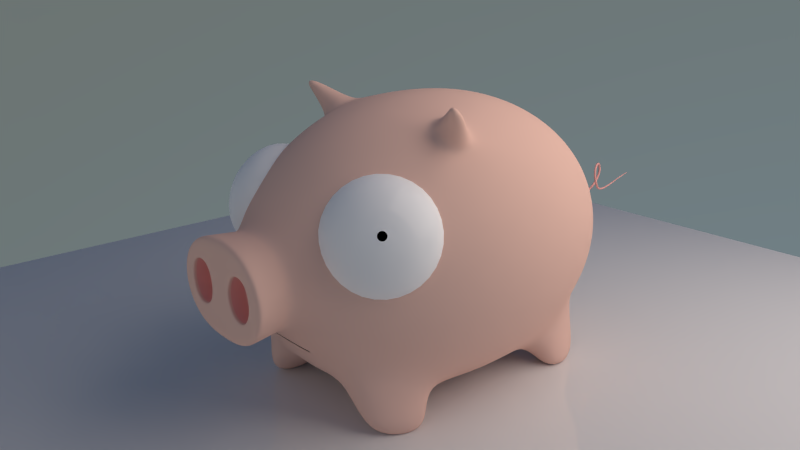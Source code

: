 # Source: PIG.blend  (saved by Blender 2.70.0; exported with 4.5.12 LTS)
import bpy
from mathutils import Matrix  # noqa: F401  (used for matrix-valued properties, if any)

bpy.ops.wm.read_factory_settings(use_empty=True)
scene = bpy.context.scene
scene.name = 'Scene'

# ---- collections
col_collection_1 = bpy.data.collections.new('Collection 1'); scene.collection.children.link(col_collection_1)
col_collection_2 = bpy.data.collections.new('Collection 2'); scene.collection.children.link(col_collection_2)

# ---- materials (node trees are filled in below, after node groups)
mat_skin = bpy.data.materials.new('skin')
mat_skin.alpha_threshold = 0.0
mat_skin.diffuse_color = (0.9047, 0.5906, 0.491, 1.0)
mat_skin.roughness = 0.5
mat_skin.line_color = (0.0, 0.0, 0.0, 1.0)
mat_black = bpy.data.materials.new('black')
mat_black.alpha_threshold = 0.0
mat_black.diffuse_color = (0.0, 0.0, 0.0, 1.0)
mat_black.roughness = 0.5
mat_black.line_color = (0.0, 0.0, 0.0, 1.0)
mat_skin_dark = bpy.data.materials.new('skin_dark')
mat_skin_dark.alpha_threshold = 0.0
mat_skin_dark.diffuse_color = (0.9047, 0.4452, 0.4072, 1.0)
mat_skin_dark.roughness = 0.5
mat_skin_dark.line_color = (0.0, 0.0, 0.0, 1.0)
mat_white = bpy.data.materials.new('white')
mat_white.alpha_threshold = 0.0
mat_white.diffuse_color = (1.0, 1.0, 1.0, 1.0)
mat_white.roughness = 0.5
mat_white.line_color = (0.0, 0.0, 0.0, 1.0)
mat_light02 = bpy.data.materials.new('light02')
mat_light02.alpha_threshold = 0.0
mat_light02.roughness = 0.5
mat_light02.line_color = (0.0, 0.0, 0.0, 1.0)
mat_light01 = bpy.data.materials.new('light01')
mat_light01.alpha_threshold = 0.0
mat_light01.roughness = 0.5
mat_light01.line_color = (0.0, 0.0, 0.0, 1.0)
mat_floor = bpy.data.materials.new('floor')
mat_floor.alpha_threshold = 0.0
mat_floor.roughness = 0.5
mat_floor.line_color = (0.0, 0.0, 0.0, 1.0)

# ---- material node trees
mat_skin.use_nodes = True; mat_skin.node_tree.nodes.clear()
_N = mat_skin.node_tree.nodes; _L = mat_skin.node_tree.links
n0 = _N.new('ShaderNodeOutputMaterial'); n0.name = 'Material Output'; n0.location = (300, 300)
n1 = _N.new('ShaderNodeBsdfDiffuse'); n1.name = 'Diffuse BSDF'; n1.location = (10, 300)
n1.inputs[0].default_value = (0.9047, 0.5906, 0.491, 1.0)
_L.new(n1.outputs[0], n0.inputs[0])
n0.is_active_output = True
mat_black.use_nodes = True; mat_black.node_tree.nodes.clear()
_N = mat_black.node_tree.nodes; _L = mat_black.node_tree.links
n0 = _N.new('ShaderNodeOutputMaterial'); n0.name = 'Material Output'; n0.location = (300, 300)
n1 = _N.new('ShaderNodeBsdfDiffuse'); n1.name = 'Diffuse BSDF'; n1.location = (10, 300)
n1.inputs[0].default_value = (0.0, 0.0, 0.0, 1.0)
_L.new(n1.outputs[0], n0.inputs[0])
n0.is_active_output = True
mat_skin_dark.use_nodes = True; mat_skin_dark.node_tree.nodes.clear()
_N = mat_skin_dark.node_tree.nodes; _L = mat_skin_dark.node_tree.links
n0 = _N.new('ShaderNodeOutputMaterial'); n0.name = 'Material Output'; n0.location = (300, 300)
n1 = _N.new('ShaderNodeBsdfDiffuse'); n1.name = 'Diffuse BSDF'; n1.location = (100, 300)
n1.inputs[0].default_value = (0.9047, 0.4452, 0.4072, 1.0)
_L.new(n1.outputs[0], n0.inputs[0])
n0.is_active_output = True
mat_white.use_nodes = True; mat_white.node_tree.nodes.clear()
_N = mat_white.node_tree.nodes; _L = mat_white.node_tree.links
n0 = _N.new('ShaderNodeOutputMaterial'); n0.name = 'Material Output'; n0.location = (300, 300)
n1 = _N.new('ShaderNodeMixShader'); n1.name = 'Mix Shader'; n1.location = (110, 300)
n1.inputs[0].default_value = 0.02
n2 = _N.new('ShaderNodeBsdfDiffuse'); n2.name = 'Diffuse BSDF'; n2.location = (-90, 300)
n2.inputs[0].default_value = (1.0, 1.0, 1.0, 1.0)
n3 = _N.new('ShaderNodeBsdfAnisotropic'); n3.name = 'Glossy BSDF'; n3.location = (-90, 300)
n3.distribution = 'BECKMANN'
n3.inputs[0].default_value = (1.0, 1.0, 1.0, 1.0)
n3.inputs[1].default_value = 0.0
_L.new(n1.outputs[0], n0.inputs[0])
_L.new(n2.outputs[0], n1.inputs[1])
_L.new(n3.outputs[0], n1.inputs[2])
n0.is_active_output = True
mat_light02.use_nodes = True; mat_light02.node_tree.nodes.clear()
_N = mat_light02.node_tree.nodes; _L = mat_light02.node_tree.links
n0 = _N.new('ShaderNodeOutputMaterial'); n0.name = 'Material Output'; n0.location = (300, 300)
n1 = _N.new('ShaderNodeEmission'); n1.name = 'Emission'; n1.location = (110, 300)
n1.inputs[0].default_value = (0.8, 0.8, 0.8, 1.0)
n1.inputs[1].default_value = 0.5
_L.new(n1.outputs[0], n0.inputs[0])
n0.is_active_output = True
mat_light01.use_nodes = True; mat_light01.node_tree.nodes.clear()
_N = mat_light01.node_tree.nodes; _L = mat_light01.node_tree.links
n0 = _N.new('ShaderNodeOutputMaterial'); n0.name = 'Material Output'; n0.location = (300, 300)
n1 = _N.new('ShaderNodeEmission'); n1.name = 'Emission'; n1.location = (110, 300)
n1.inputs[0].default_value = (0.8, 0.7167, 0.6751, 1.0)
n1.inputs[1].default_value = 2.0
_L.new(n1.outputs[0], n0.inputs[0])
n0.is_active_output = True
mat_floor.use_nodes = True; mat_floor.node_tree.nodes.clear()
_N = mat_floor.node_tree.nodes; _L = mat_floor.node_tree.links
n0 = _N.new('ShaderNodeOutputMaterial'); n0.name = 'Material Output'; n0.location = (300, 300)
n1 = _N.new('ShaderNodeMixShader'); n1.name = 'Mix Shader'; n1.location = (110, 300)
n1.inputs[0].default_value = 0.1
n2 = _N.new('ShaderNodeBsdfDiffuse'); n2.name = 'Diffuse BSDF'; n2.location = (-90, 300)
n3 = _N.new('ShaderNodeBsdfAnisotropic'); n3.name = 'Glossy BSDF'; n3.location = (-90, 300)
n3.distribution = 'BECKMANN'
n3.inputs[1].default_value = 0.0
_L.new(n1.outputs[0], n0.inputs[0])
_L.new(n2.outputs[0], n1.inputs[1])
_L.new(n3.outputs[0], n1.inputs[2])
n0.is_active_output = True

# ---- world
world_world = bpy.data.worlds.new('World'); scene.world = world_world
world_world.use_nodes = True; world_world.node_tree.nodes.clear()
_N = world_world.node_tree.nodes; _L = world_world.node_tree.links
n0 = _N.new('ShaderNodeOutputWorld'); n0.name = 'World Output'; n0.location = (300, 300)
n1 = _N.new('ShaderNodeBackground'); n1.name = 'Background'; n1.location = (10, 300)
n2 = _N.new('ShaderNodeTexSky'); n2.name = 'Sky Texture'; n2.location = (-190, 300)
n2.sky_type = 'HOSEK_WILKIE'
n2.sun_direction = (-0.02667, -0.42, 0.9071)
n2.sun_elevation = 1.571
_L.new(n1.outputs[0], n0.inputs[0])
_L.new(n2.outputs[0], n1.inputs[0])
n0.is_active_output = True
world_world.color = (0.05088, 0.05088, 0.05088)
world_world.use_sun_shadow = False
world_world.sun_shadow_jitter_overblur = 0.0
world_world.cycles.sampling_method = 'MANUAL'
world_world.cycles.sample_map_resolution = 256

# ---- cameras
cam_camera = bpy.data.cameras.new('Camera')
cam_camera.clip_end = 100.0
cam_camera.lens = 35.0
cam_camera.sensor_width = 32.0
cam_camera.sensor_height = 18.0
cam_camera.ortho_scale = 7.314
cam_camera.dof.focus_distance = 0.0

# ---- meshes
me_sphere = bpy.data.meshes.new('Sphere')
me_sphere.from_pydata([(-0.465, -5.684e-14, 1.244), (-0.7894, -5.684e-14, 1.027), (-1.006, -5.684e-14, 0.7024), (-1.082, -5.684e-14, 0.3197), (-1.006, -5.684e-14, -0.06293), (-0.7894, -5.684e-14, -0.3874), (-0.3727, -5.684e-14, -0.6041), (-0.4358, 0.1464, 1.244), (-0.7356, 0.2706, 1.027), (-0.9358, 0.3536, 0.7024), (-1.006, 0.3827, 0.3198), (-0.9358, 0.3536, -0.06293), (-0.7356, 0.2706, -0.3874), (-0.3506, 0.1627, -0.6041), (-0.3529, 0.2706, 1.244), (-0.5823, 0.5, 1.027), (-0.7356, 0.6533, 0.7024), (-0.7894, 0.7071, 0.3198), (-0.7356, 0.6533, -0.06293), (-0.5823, 0.5, -0.3874), (-0.2876, 0.2569, -0.6041), (-0.2287, 0.3536, 1.244), (-0.3529, 0.6533, 1.027), (-0.4358, 0.8536, 0.7024), (-0.465, 0.9239, 0.3198), (-0.4358, 0.8536, -0.06293), (-0.3529, 0.6533, -0.3874), (-0.1934, 0.3199, -0.6041), (-0.08228, 0.3827, 1.244), (-0.08228, 0.7071, 1.027), (-0.08228, 0.9239, 0.7024), (-0.08228, 1.0, 0.3198), (-0.08228, 0.9239, -0.06293), (-0.08228, 0.7071, -0.3874), (-0.08228, 0.342, -0.6041), (0.06417, 0.3536, 1.244), (0.1883, 0.6533, 1.027), (0.2713, 0.8536, 0.7024), (0.3004, 0.9239, 0.3198), (0.2713, 0.8536, -0.06293), (0.1883, 0.6533, -0.3874), (0.02886, 0.3199, -0.6041), (-0.08228, -5.684e-14, 1.334), (0.1883, 0.2706, 1.244), (0.4177, 0.5, 1.027), (0.571, 0.6533, 0.7024), (0.6248, 0.7071, 0.3198), (0.571, 0.6533, -0.06293), (0.4177, 0.5, -0.3874), (0.1231, 0.2569, -0.6041), (0.2713, 0.1464, 1.244), (0.571, 0.2706, 1.027), (0.7713, 0.3536, 0.7024), (0.8416, 0.3827, 0.3198), (0.7713, 0.3536, -0.06293), (0.571, 0.2706, -0.3874), (0.186, 0.1627, -0.6041), (0.3004, -5.684e-14, 1.244), (0.6248, -5.684e-14, 1.027), (0.8416, -5.684e-14, 0.7024), (0.8618, -5.684e-14, 0.3197), (0.8416, -5.684e-14, -0.06293), (0.6248, -5.684e-14, -0.3874), (0.2081, -5.684e-14, -0.6041), (-0.3938, -5.684e-14, -0.8225), (-0.3701, 0.1954, -0.8225), (-0.3026, 0.3196, -0.8225), (-0.2015, 0.4025, -0.8225), (-0.08228, 0.4316, -0.8225), (0.03696, 0.4025, -0.8225), (0.138, 0.3196, -0.8225), (0.2056, 0.1954, -0.8225), (0.2293, -5.684e-14, -0.8225), (0.8893, 0.6652, 1.027), (0.8893, 0.8184, 0.7024), (0.8893, 0.8184, -0.06293), (0.8893, 0.6652, -0.3874), (0.8893, 0.4358, 1.027), (0.8893, 0.5187, 0.7024), (0.8893, 0.5187, -0.06293), (0.8893, 0.4358, -0.3874), (-0.3904, -5.684e-14, -0.7871), (0.2024, 0.1901, -0.7871), (-0.367, 0.1901, -0.7871), (-0.3002, 0.3094, -0.7871), (-0.2002, 0.3891, -0.7871), (-0.08228, 0.4171, -0.7871), (0.03565, 0.3891, -0.7871), (0.1356, 0.3094, -0.7871), (0.2259, -5.684e-14, -0.7871), (-0.3788, -5.684e-14, -0.6667), (0.1916, 0.1721, -0.6667), (-0.3562, 0.1721, -0.6667), (-0.2919, 0.2749, -0.6667), (-0.1957, 0.3436, -0.6667), (-0.08228, 0.3677, -0.6667), (0.03118, 0.3436, -0.6667), (0.1274, 0.2749, -0.6667), (0.2142, -5.684e-14, -0.6667), (-0.2269, 0.1508, -0.8225), (-0.1522, 0.3022, -0.8225), (-0.08915, 0.3109, -0.8225), (-0.02606, 0.3022, -0.8225), (0.04752, 0.2507, -0.8225), (-0.08915, 0.08372, -0.8225), (-0.08887, -5.684e-14, -0.8225), (-0.2243, 0.2585, -0.8225), (0.04664, 0.1588, -0.8225), (-0.00696, 0.1031, -0.8225), (-0.1595, 0.1034, -0.8225), (-0.9704, 0.419, 0.1967), (-0.9181, 0.3974, 0.06007), (-0.8092, 0.6601, 0.1967), (-0.7692, 0.6201, 0.06007), (-1.084, 0.6798, 0.03316), (-1.075, 0.6762, 0.01038), (-1.057, 0.72, 0.03316), (-1.051, 0.7133, 0.01038), (0.3582, 0.2131, -0.4904), (0.3438, 0.2012, -0.501), (0.3657, 0.2019, -0.4904), (0.3469, 0.1966, -0.501), (0.3497, -5.684e-14, -0.507), (0.3294, -5.684e-14, -0.5176), (0.3582, 0.2131, -0.4622), (0.3438, 0.2012, -0.4728), (0.3657, 0.2019, -0.4622), (0.3469, 0.1966, -0.4728), (0.3497, -5.684e-14, -0.4788), (0.3294, -5.684e-14, -0.4893), (0.3657, 0.2019, -0.4878), (0.3582, 0.2131, -0.4878), (0.3497, -5.684e-14, -0.5043), (0.3294, -5.684e-14, -0.5149), (0.3469, 0.1966, -0.4983), (0.3438, 0.2012, -0.4983), (0.07855, 0.1407, 1.288), (-0.3097, -5.684e-14, 1.288), (-0.2924, 0.06687, 1.288), (-0.2431, 0.1407, 1.288), (-0.1693, 0.19, 1.288), (-0.08228, 0.2073, 1.288), (0.004764, 0.19, 1.288), (0.1279, 0.06687, 1.288), (0.1452, -5.684e-14, 1.288), (-0.2269, 0.1508, -0.7313), (-0.1522, 0.3022, -0.7313), (-0.08915, 0.3109, -0.7313), (-0.02606, 0.3022, -0.7313), (0.04752, 0.2507, -0.7313), (-0.08915, 0.08372, -0.7313), (-0.2243, 0.2585, -0.7313), (0.04664, 0.1588, -0.7313), (-0.00696, 0.1031, -0.7313), (-0.1595, 0.1034, -0.7313), (-0.088, 0.2024, -0.7313), (-0.02606, 0.3022, -0.8154), (-0.1522, 0.3022, -0.8154), (-0.2243, 0.2585, -0.8154), (0.04664, 0.1588, -0.8154), (0.04752, 0.2507, -0.8154), (-0.00696, 0.1031, -0.8154), (-0.08915, 0.08372, -0.8154), (-0.2269, 0.1508, -0.8154), (-0.1595, 0.1034, -0.8154), (-0.08915, 0.3109, -0.8154), (-0.2269, 0.1508, -0.7435), (0.04664, 0.1588, -0.7435), (-0.1522, 0.3022, -0.7435), (-0.08915, 0.3109, -0.7435), (-0.02606, 0.3022, -0.7435), (-0.2243, 0.2585, -0.7435), (0.04752, 0.2507, -0.7435), (-0.00696, 0.1031, -0.7435), (-0.08915, 0.08372, -0.7435), (-0.1595, 0.1034, -0.7435), (-1.034, 0.5867, 0.115), (-0.9705, 0.7095, 0.115), (-0.9472, 0.6861, 0.03523), (-1.004, 0.5741, 0.03523)], [], [(6, 5, 12, 13), (5, 4, 11, 12), (4, 3, 10, 11), (3, 2, 9, 10), (2, 1, 8, 9), (1, 0, 7, 8), (13, 12, 19, 20), (12, 11, 18, 19), (10, 17, 112, 110), (10, 9, 16, 17), (9, 8, 15, 16), (8, 7, 14, 15), (20, 19, 26, 27), (19, 18, 25, 26), (18, 17, 24, 25), (17, 16, 23, 24), (16, 15, 22, 23), (15, 14, 21, 22), (27, 26, 33, 34), (26, 25, 32, 33), (25, 24, 31, 32), (24, 23, 30, 31), (23, 22, 29, 30), (22, 21, 28, 29), (34, 33, 40, 41), (33, 32, 39, 40), (32, 31, 38, 39), (31, 30, 37, 38), (30, 29, 36, 37), (29, 28, 35, 36), (41, 40, 48, 49), (40, 39, 47, 48), (39, 38, 46, 47), (38, 37, 45, 46), (37, 36, 44, 45), (36, 35, 43, 44), (63, 56, 121, 123), (52, 45, 74, 78), (47, 46, 53, 54), (46, 45, 52, 53), (44, 51, 77, 73), (44, 43, 50, 51), (55, 62, 122, 120), (55, 54, 61, 62), (54, 53, 60, 61), (53, 52, 59, 60), (52, 51, 58, 59), (51, 50, 57, 58), (81, 83, 65, 64), (137, 42, 138), (83, 84, 66, 65), (138, 42, 139), (84, 85, 67, 66), (139, 42, 140), (85, 86, 68, 67), (140, 42, 141), (86, 87, 69, 68), (141, 42, 142), (87, 88, 70, 69), (142, 42, 136), (88, 82, 71, 70), (136, 42, 143), (82, 89, 72, 71), (143, 42, 144), (76, 75, 79, 80), (74, 73, 77, 78), (47, 54, 79, 75), (55, 48, 76, 80), (54, 55, 80, 79), (51, 52, 78, 77), (48, 47, 75, 76), (45, 44, 73, 74), (90, 92, 83, 81), (92, 93, 84, 83), (93, 94, 85, 84), (94, 95, 86, 85), (95, 96, 87, 86), (96, 97, 88, 87), (97, 91, 82, 88), (91, 98, 89, 82), (6, 13, 92, 90), (13, 20, 93, 92), (20, 27, 94, 93), (27, 34, 95, 94), (34, 41, 96, 95), (41, 49, 97, 96), (49, 56, 91, 97), (56, 63, 98, 91), (69, 70, 103, 102), (68, 69, 102, 101), (67, 68, 101, 100), (70, 71, 107, 103), (65, 66, 106, 99), (66, 67, 100, 106), (64, 65, 99, 109), (71, 72, 108, 107), (104, 105, 64, 109), (108, 72, 105, 104), (176, 177, 116, 114), (18, 11, 111, 113), (17, 18, 113, 112), (11, 10, 110, 111), (115, 114, 116, 117), (178, 179, 115, 117), (177, 178, 117, 116), (179, 176, 114, 115), (133, 134, 127, 129), (130, 132, 128, 126), (48, 55, 120, 118), (56, 49, 119, 121), (49, 48, 118, 119), (125, 124, 126, 127), (127, 126, 128, 129), (131, 130, 126, 124), (134, 135, 125, 127), (135, 131, 124, 125), (123, 121, 134, 133), (120, 122, 132, 130), (118, 120, 130, 131), (121, 119, 135, 134), (119, 118, 131, 135), (0, 137, 138, 7), (7, 138, 139, 14), (14, 139, 140, 21), (21, 140, 141, 28), (28, 141, 142, 35), (35, 142, 136, 43), (43, 136, 143, 50), (50, 143, 144, 57), (175, 166, 145, 154), (174, 175, 154, 150), (173, 174, 150, 153), (172, 167, 152, 149), (171, 168, 146, 151), (166, 171, 151, 145), (167, 173, 153, 152), (170, 172, 149, 148), (169, 170, 148, 147), (168, 169, 147, 146), (100, 101, 165, 157), (101, 102, 156, 165), (102, 103, 160, 156), (107, 108, 161, 159), (99, 106, 158, 163), (106, 100, 157, 158), (103, 107, 159, 160), (108, 104, 162, 161), (104, 109, 164, 162), (109, 99, 163, 164), (154, 145, 155), (150, 154, 155), (153, 150, 155), (149, 152, 155), (151, 146, 155), (145, 151, 155), (152, 153, 155), (148, 149, 155), (147, 148, 155), (146, 147, 155), (164, 163, 166, 175), (162, 164, 175, 174), (161, 162, 174, 173), (160, 159, 167, 172), (158, 157, 168, 171), (163, 158, 171, 166), (159, 161, 173, 167), (156, 160, 172, 170), (165, 156, 170, 169), (157, 165, 169, 168), (110, 112, 177, 176), (113, 111, 179, 178), (112, 113, 178, 177), (111, 110, 176, 179)])
me_sphere.polygons.foreach_set('use_smooth', [True] * 173)
me_sphere.polygons.foreach_set('material_index', [0, 0, 0, 0, 0, 0, 0, 0, 0, 0, 0, 0, 0, 0, 0, 0, 0, 0, 0, 0, 0, 0, 0, 0, 0, 0, 0, 0, 0, 0, 0, 0, 0, 0, 0, 0, 0, 0, 0, 0, 0, 0, 0, 0, 0, 0, 0, 0, 0, 0, 0, 0, 0, 0, 0, 0, 0, 0, 0, 0, 0, 0, 0, 0, 0, 0, 0, 0, 0, 0, 0, 0, 0, 0, 0, 0, 0, 0, 0, 0, 0, 0, 0, 0, 0, 0, 0, 0, 0, 0, 0, 0, 0, 0, 0, 0, 0, 0, 0, 0, 0, 0, 0, 0, 0, 0, 1, 1, 0, 0, 0, 1, 1, 1, 1, 1, 0, 0, 0, 0, 0, 0, 0, 0, 0, 0, 0, 0, 0, 2, 2, 2, 2, 2, 2, 2, 2, 2, 2, 0, 0, 0, 0, 0, 0, 0, 0, 0, 0, 2, 2, 2, 2, 2, 2, 2, 2, 2, 2, 2, 2, 2, 2, 2, 2, 2, 2, 2, 2, 0, 0, 0, 0])
me_sphere.materials.append(mat_skin)
me_sphere.materials.append(mat_black)
me_sphere.materials.append(mat_skin_dark)
me_sphere.use_remesh_preserve_volume = False
me_sphere.use_remesh_preserve_attributes = False
me_sphere.use_mirror_vertex_groups = False
me_sphere.update()
me_sphere_001 = bpy.data.meshes.new('Sphere.001')
me_sphere_001.from_pydata([(-0.1951, -2.384e-07, 0.3609), (-0.3827, -2.384e-07, 0.304), (-0.5556, -2.384e-07, 0.2116), (-0.7071, -2.384e-07, 0.08723), (-0.8315, -2.384e-07, -0.0643), (-0.9239, -2.384e-07, -0.2372), (-0.9808, -2.384e-07, -0.4248), (-1.0, -2.384e-07, -0.6199), (-0.1913, 0.03806, 0.3609), (-0.3753, 0.07466, 0.304), (-0.5449, 0.1084, 0.2116), (-0.6935, 0.1379, 0.08723), (-0.8155, 0.1622, -0.0643), (-0.9061, 0.1802, -0.2372), (-0.9619, 0.1913, -0.4248), (-0.9808, 0.1951, -0.6199), (-0.1802, 0.07466, 0.3609), (-0.3536, 0.1464, 0.304), (-0.5133, 0.2126, 0.2116), (-0.6533, 0.2706, 0.08723), (-0.7682, 0.3182, -0.0643), (-0.8536, 0.3536, -0.2372), (-0.9061, 0.3753, -0.4248), (-0.9239, 0.3827, -0.6199), (-0.1622, 0.1084, 0.3609), (-0.3182, 0.2126, 0.304), (-0.4619, 0.3087, 0.2116), (-0.5879, 0.3928, 0.08723), (-0.6913, 0.4619, -0.0643), (-0.7682, 0.5133, -0.2372), (-0.8155, 0.5449, -0.4248), (-0.8315, 0.5556, -0.6199), (-0.1379, 0.1379, 0.3609), (-0.2706, 0.2706, 0.304), (-0.3928, 0.3928, 0.2116), (-0.5, 0.5, 0.08723), (-0.5879, 0.5879, -0.0643), (-0.6533, 0.6533, -0.2372), (-0.6935, 0.6935, -0.4248), (-0.7071, 0.7071, -0.6199), (-0.1084, 0.1622, 0.3609), (-0.2126, 0.3182, 0.304), (-0.3087, 0.4619, 0.2116), (-0.3928, 0.5879, 0.08723), (-0.4619, 0.6913, -0.0643), (-0.5133, 0.7682, -0.2372), (-0.5449, 0.8155, -0.4248), (-0.5556, 0.8315, -0.6199), (-0.07466, 0.1802, 0.3609), (-0.1464, 0.3536, 0.304), (-0.2126, 0.5133, 0.2116), (-0.2706, 0.6533, 0.08723), (-0.3182, 0.7682, -0.0643), (-0.3536, 0.8536, -0.2372), (-0.3753, 0.9061, -0.4248), (-0.3827, 0.9239, -0.6199), (-0.03806, 0.1913, 0.3609), (-0.07466, 0.3753, 0.304), (-0.1084, 0.5449, 0.2116), (-0.1379, 0.6935, 0.08723), (-0.1622, 0.8155, -0.0643), (-0.1802, 0.9061, -0.2372), (-0.1913, 0.9619, -0.4248), (-0.1951, 0.9808, -0.6199), (7.332e-08, 0.1951, 0.3609), (6.587e-08, 0.3827, 0.304), (5.842e-08, 0.5556, 0.2116), (6.587e-08, 0.7071, 0.08723), (8.077e-08, 0.8315, -0.0643), (2.116e-08, 0.9239, -0.2372), (1.404e-07, 0.9808, -0.4248), (1.255e-07, 1.0, -0.6199), (0.03806, 0.1913, 0.3609), (0.07466, 0.3753, 0.304), (0.1084, 0.5449, 0.2116), (0.1379, 0.6935, 0.08723), (0.1622, 0.8155, -0.0643), (0.1802, 0.9061, -0.2372), (0.1913, 0.9619, -0.4248), (0.1951, 0.9808, -0.6199), (0.07466, 0.1802, 0.3609), (0.1464, 0.3536, 0.304), (0.2126, 0.5133, 0.2116), (0.2706, 0.6533, 0.08723), (0.3182, 0.7682, -0.0643), (0.3536, 0.8536, -0.2372), (0.3753, 0.9061, -0.4248), (0.3827, 0.9239, -0.6199), (0.1084, 0.1622, 0.3609), (0.2126, 0.3182, 0.304), (0.3087, 0.4619, 0.2116), (0.3928, 0.5879, 0.08723), (0.4619, 0.6913, -0.0643), (0.5133, 0.7682, -0.2372), (0.5449, 0.8155, -0.4248), (0.5556, 0.8315, -0.6199), (0.1379, 0.1379, 0.3609), (0.2706, 0.2706, 0.304), (0.3928, 0.3928, 0.2116), (0.5, 0.5, 0.08723), (0.5879, 0.5879, -0.0643), (0.6533, 0.6533, -0.2372), (0.6935, 0.6935, -0.4248), (0.7071, 0.7071, -0.6199), (0.1622, 0.1084, 0.3609), (0.3182, 0.2126, 0.304), (0.4619, 0.3087, 0.2116), (0.5879, 0.3928, 0.08723), (0.6913, 0.4619, -0.0643), (0.7682, 0.5133, -0.2372), (0.8155, 0.5449, -0.4248), (0.8315, 0.5556, -0.6199), (0.1802, 0.07466, 0.3609), (0.3536, 0.1464, 0.304), (0.5133, 0.2126, 0.2116), (0.6533, 0.2706, 0.08723), (0.7682, 0.3182, -0.0643), (0.8536, 0.3536, -0.2372), (0.9061, 0.3753, -0.4248), (0.9239, 0.3827, -0.6199), (0.1913, 0.03806, 0.3609), (0.3753, 0.07466, 0.304), (0.5449, 0.1084, 0.2116), (0.6935, 0.1379, 0.08723), (0.8155, 0.1622, -0.0643), (0.9061, 0.1802, -0.2372), (0.9619, 0.1913, -0.4248), (0.9808, 0.1951, -0.6199), (0.1951, -2.456e-07, 0.3609), (0.3827, -1.972e-07, 0.304), (0.5556, -2.121e-07, 0.2116), (0.7071, -2.643e-07, 0.08723), (0.8315, -3.239e-07, -0.0643), (0.9239, -1.749e-07, -0.2372), (0.9808, -3.239e-07, -0.4248), (1.0, -3.388e-07, -0.6199), (0.1913, -0.03806, 0.3609), (0.3753, -0.07466, 0.304), (0.5449, -0.1084, 0.2116), (0.6935, -0.1379, 0.08723), (0.8155, -0.1622, -0.0643), (0.9061, -0.1802, -0.2372), (0.9619, -0.1913, -0.4248), (0.9808, -0.1951, -0.6199), (0.1802, -0.07466, 0.3609), (0.3536, -0.1464, 0.304), (0.5133, -0.2126, 0.2116), (0.6533, -0.2706, 0.08723), (0.7682, -0.3182, -0.0643), (0.8536, -0.3536, -0.2372), (0.9061, -0.3753, -0.4248), (0.9239, -0.3827, -0.6199), (0.1622, -0.1084, 0.3609), (0.3182, -0.2126, 0.304), (0.4619, -0.3087, 0.2116), (0.5879, -0.3928, 0.08723), (0.6913, -0.4619, -0.0643), (0.7682, -0.5133, -0.2372), (0.8155, -0.5449, -0.4248), (0.8315, -0.5556, -0.6199), (0.1379, -0.138, 0.3609), (0.2706, -0.2706, 0.304), (0.3928, -0.3928, 0.2116), (0.5, -0.5, 0.08723), (0.5879, -0.5879, -0.0643), (0.6533, -0.6533, -0.2372), (0.6935, -0.6935, -0.4248), (0.7071, -0.7071, -0.6199), (0.1084, -0.1622, 0.3609), (0.2126, -0.3182, 0.304), (0.3087, -0.4619, 0.2116), (0.3928, -0.5879, 0.08723), (0.4619, -0.6913, -0.0643), (0.5133, -0.7682, -0.2372), (0.5449, -0.8155, -0.4248), (0.5556, -0.8315, -0.6199), (0.07466, -0.1802, 0.3609), (0.1464, -0.3536, 0.304), (0.2126, -0.5133, 0.2116), (0.2706, -0.6533, 0.08723), (0.3182, -0.7682, -0.0643), (0.3536, -0.8536, -0.2372), (0.3753, -0.9061, -0.4248), (0.3827, -0.9239, -0.6199), (0.03806, -0.1913, 0.3609), (0.07466, -0.3753, 0.304), (0.1084, -0.5449, 0.2116), (0.1379, -0.6935, 0.08723), (0.1622, -0.8155, -0.0643), (0.1802, -0.9061, -0.2372), (0.1913, -0.9619, -0.4248), (0.1951, -0.9808, -0.6199), (5.842e-08, -0.1951, 0.3609), (2.861e-08, -0.3827, 0.304), (2.861e-08, -0.5556, 0.2116), (-6.824e-08, -0.7071, 0.08723), (-1.129e-07, -0.8315, -0.0643), (6.587e-08, -0.9239, -0.2372), (-1.577e-07, -0.9808, -0.4248), (-1.129e-07, -1.0, -0.6199), (-0.03806, -0.1913, 0.3609), (-0.07466, -0.3753, 0.304), (-0.1084, -0.5449, 0.2116), (-0.1379, -0.6935, 0.08723), (-0.1622, -0.8155, -0.0643), (-0.1802, -0.9061, -0.2372), (-0.1913, -0.9619, -0.4248), (-0.1951, -0.9808, -0.6199), (-0.07466, -0.1802, 0.3609), (-0.1464, -0.3536, 0.304), (-0.2126, -0.5133, 0.2116), (-0.2706, -0.6533, 0.08723), (-0.3182, -0.7682, -0.0643), (-0.3536, -0.8536, -0.2372), (-0.3753, -0.9061, -0.4248), (-0.3827, -0.9239, -0.6199), (-0.1084, -0.1622, 0.3609), (-0.2126, -0.3182, 0.304), (-0.3087, -0.4619, 0.2116), (-0.3928, -0.5879, 0.08723), (-0.4619, -0.6913, -0.0643), (-0.5133, -0.7682, -0.2372), (-0.5449, -0.8155, -0.4248), (-0.5556, -0.8315, -0.6199), (-0.1379, -0.138, 0.3609), (-0.2706, -0.2706, 0.304), (-0.3928, -0.3928, 0.2116), (-0.5, -0.5, 0.08723), (-0.5879, -0.5879, -0.0643), (-0.6533, -0.6533, -0.2372), (-0.6935, -0.6935, -0.4248), (-0.7071, -0.7071, -0.6199), (-0.1622, -0.1084, 0.3609), (-0.3182, -0.2126, 0.304), (-0.4619, -0.3087, 0.2116), (-0.5879, -0.3928, 0.08723), (-0.6913, -0.4619, -0.0643), (-0.7682, -0.5133, -0.2372), (-0.8155, -0.5449, -0.4248), (-0.8315, -0.5556, -0.6199), (-3.77e-07, -4.516e-07, 0.3904), (-0.1802, -0.07466, 0.3609), (-0.3536, -0.1464, 0.304), (-0.5133, -0.2126, 0.2116), (-0.6533, -0.2706, 0.08723), (-0.7682, -0.3182, -0.0643), (-0.8536, -0.3536, -0.2372), (-0.9061, -0.3753, -0.4248), (-0.9239, -0.3827, -0.6199), (-0.1913, -0.03806, 0.3609), (-0.3753, -0.07466, 0.304), (-0.5449, -0.1084, 0.2116), (-0.6935, -0.1379, 0.08723), (-0.8155, -0.1622, -0.0643), (-0.9061, -0.1802, -0.2372), (-0.9619, -0.1913, -0.4248), (-0.9808, -0.1951, -0.6199), (-0.07181, -0.02975, 0.3702), (-0.07773, -2.963e-07, 0.3702), (-0.07624, 0.01516, 0.3702), (-0.07181, 0.02975, 0.3702), (-0.06463, 0.04318, 0.3702), (-0.05496, 0.05496, 0.3702), (-0.04319, 0.06463, 0.3702), (-0.02975, 0.07181, 0.3702), (-0.01516, 0.07624, 0.3702), (-7.611e-08, 0.07773, 0.3702), (0.01516, 0.07624, 0.3702), (0.02975, 0.07181, 0.3702), (0.04319, 0.06463, 0.3702), (0.05496, 0.05496, 0.3702), (0.06463, 0.04318, 0.3702), (0.07181, 0.02975, 0.3702), (0.07624, 0.01516, 0.3702), (0.07773, -2.939e-07, 0.3702), (0.07624, -0.01516, 0.3702), (0.07181, -0.02975, 0.3702), (0.06463, -0.04319, 0.3702), (0.05496, -0.05496, 0.3702), (0.04318, -0.06463, 0.3702), (0.02975, -0.07181, 0.3702), (0.01516, -0.07624, 0.3702), (-7.984e-08, -0.07773, 0.3702), (-0.01516, -0.07624, 0.3702), (-0.02975, -0.07181, 0.3702), (-0.04319, -0.06463, 0.3702), (-0.05496, -0.05496, 0.3702), (-0.06463, -0.04319, 0.3702), (-0.07624, -0.01516, 0.3702)], [], [(6, 5, 13, 14), (4, 3, 11, 12), (2, 1, 9, 10), (7, 6, 14, 15), (5, 4, 12, 13), (3, 2, 10, 11), (1, 0, 8, 9), (11, 10, 18, 19), (9, 8, 16, 17), (14, 13, 21, 22), (12, 11, 19, 20), (10, 9, 17, 18), (15, 14, 22, 23), (13, 12, 20, 21), (19, 18, 26, 27), (17, 16, 24, 25), (22, 21, 29, 30), (20, 19, 27, 28), (18, 17, 25, 26), (23, 22, 30, 31), (21, 20, 28, 29), (27, 26, 34, 35), (25, 24, 32, 33), (30, 29, 37, 38), (28, 27, 35, 36), (26, 25, 33, 34), (31, 30, 38, 39), (29, 28, 36, 37), (35, 34, 42, 43), (33, 32, 40, 41), (38, 37, 45, 46), (36, 35, 43, 44), (34, 33, 41, 42), (39, 38, 46, 47), (37, 36, 44, 45), (43, 42, 50, 51), (41, 40, 48, 49), (46, 45, 53, 54), (44, 43, 51, 52), (42, 41, 49, 50), (47, 46, 54, 55), (45, 44, 52, 53), (51, 50, 58, 59), (49, 48, 56, 57), (54, 53, 61, 62), (52, 51, 59, 60), (50, 49, 57, 58), (55, 54, 62, 63), (53, 52, 60, 61), (59, 58, 66, 67), (57, 56, 64, 65), (62, 61, 69, 70), (60, 59, 67, 68), (58, 57, 65, 66), (63, 62, 70, 71), (61, 60, 68, 69), (67, 66, 74, 75), (65, 64, 72, 73), (70, 69, 77, 78), (68, 67, 75, 76), (66, 65, 73, 74), (71, 70, 78, 79), (69, 68, 76, 77), (75, 74, 82, 83), (73, 72, 80, 81), (78, 77, 85, 86), (76, 75, 83, 84), (74, 73, 81, 82), (79, 78, 86, 87), (77, 76, 84, 85), (83, 82, 90, 91), (81, 80, 88, 89), (86, 85, 93, 94), (84, 83, 91, 92), (82, 81, 89, 90), (87, 86, 94, 95), (85, 84, 92, 93), (91, 90, 98, 99), (89, 88, 96, 97), (94, 93, 101, 102), (92, 91, 99, 100), (90, 89, 97, 98), (95, 94, 102, 103), (93, 92, 100, 101), (99, 98, 106, 107), (97, 96, 104, 105), (102, 101, 109, 110), (100, 99, 107, 108), (98, 97, 105, 106), (103, 102, 110, 111), (101, 100, 108, 109), (107, 106, 114, 115), (105, 104, 112, 113), (110, 109, 117, 118), (108, 107, 115, 116), (106, 105, 113, 114), (111, 110, 118, 119), (109, 108, 116, 117), (115, 114, 122, 123), (113, 112, 120, 121), (118, 117, 125, 126), (116, 115, 123, 124), (114, 113, 121, 122), (119, 118, 126, 127), (117, 116, 124, 125), (123, 122, 130, 131), (121, 120, 128, 129), (126, 125, 133, 134), (124, 123, 131, 132), (122, 121, 129, 130), (127, 126, 134, 135), (125, 124, 132, 133), (131, 130, 138, 139), (129, 128, 136, 137), (134, 133, 141, 142), (132, 131, 139, 140), (130, 129, 137, 138), (135, 134, 142, 143), (133, 132, 140, 141), (139, 138, 146, 147), (137, 136, 144, 145), (142, 141, 149, 150), (140, 139, 147, 148), (138, 137, 145, 146), (143, 142, 150, 151), (141, 140, 148, 149), (147, 146, 154, 155), (145, 144, 152, 153), (150, 149, 157, 158), (148, 147, 155, 156), (146, 145, 153, 154), (151, 150, 158, 159), (149, 148, 156, 157), (155, 154, 162, 163), (153, 152, 160, 161), (158, 157, 165, 166), (156, 155, 163, 164), (154, 153, 161, 162), (159, 158, 166, 167), (157, 156, 164, 165), (163, 162, 170, 171), (161, 160, 168, 169), (166, 165, 173, 174), (164, 163, 171, 172), (162, 161, 169, 170), (167, 166, 174, 175), (165, 164, 172, 173), (171, 170, 178, 179), (169, 168, 176, 177), (174, 173, 181, 182), (172, 171, 179, 180), (170, 169, 177, 178), (175, 174, 182, 183), (173, 172, 180, 181), (179, 178, 186, 187), (177, 176, 184, 185), (182, 181, 189, 190), (180, 179, 187, 188), (178, 177, 185, 186), (183, 182, 190, 191), (181, 180, 188, 189), (187, 186, 194, 195), (185, 184, 192, 193), (190, 189, 197, 198), (188, 187, 195, 196), (186, 185, 193, 194), (191, 190, 198, 199), (189, 188, 196, 197), (195, 194, 202, 203), (193, 192, 200, 201), (198, 197, 205, 206), (196, 195, 203, 204), (194, 193, 201, 202), (199, 198, 206, 207), (197, 196, 204, 205), (203, 202, 210, 211), (201, 200, 208, 209), (206, 205, 213, 214), (204, 203, 211, 212), (202, 201, 209, 210), (207, 206, 214, 215), (205, 204, 212, 213), (211, 210, 218, 219), (209, 208, 216, 217), (214, 213, 221, 222), (212, 211, 219, 220), (210, 209, 217, 218), (215, 214, 222, 223), (213, 212, 220, 221), (219, 218, 226, 227), (217, 216, 224, 225), (222, 221, 229, 230), (220, 219, 227, 228), (218, 217, 225, 226), (223, 222, 230, 231), (221, 220, 228, 229), (227, 226, 234, 235), (225, 224, 232, 233), (230, 229, 237, 238), (228, 227, 235, 236), (226, 225, 233, 234), (231, 230, 238, 239), (229, 228, 236, 237), (235, 234, 243, 244), (233, 232, 241, 242), (238, 237, 246, 247), (236, 235, 244, 245), (234, 233, 242, 243), (239, 238, 247, 248), (237, 236, 245, 246), (244, 243, 251, 252), (242, 241, 249, 250), (247, 246, 254, 255), (245, 244, 252, 253), (243, 242, 250, 251), (248, 247, 255, 256), (246, 245, 253, 254), (258, 240, 259), (259, 240, 260), (260, 240, 261), (261, 240, 262), (262, 240, 263), (263, 240, 264), (264, 240, 265), (265, 240, 266), (266, 240, 267), (267, 240, 268), (268, 240, 269), (269, 240, 270), (270, 240, 271), (271, 240, 272), (272, 240, 273), (273, 240, 274), (274, 240, 275), (275, 240, 276), (276, 240, 277), (277, 240, 278), (278, 240, 279), (279, 240, 280), (280, 240, 281), (281, 240, 282), (282, 240, 283), (283, 240, 284), (284, 240, 285), (285, 240, 286), (286, 240, 287), (287, 240, 257), (257, 240, 288), (252, 251, 2, 3), (250, 249, 0, 1), (255, 254, 5, 6), (253, 252, 3, 4), (251, 250, 1, 2), (288, 240, 258), (256, 255, 6, 7), (254, 253, 4, 5), (0, 258, 259, 8), (8, 259, 260, 16), (16, 260, 261, 24), (24, 261, 262, 32), (32, 262, 263, 40), (40, 263, 264, 48), (48, 264, 265, 56), (56, 265, 266, 64), (64, 266, 267, 72), (72, 267, 268, 80), (80, 268, 269, 88), (88, 269, 270, 96), (96, 270, 271, 104), (104, 271, 272, 112), (112, 272, 273, 120), (120, 273, 274, 128), (128, 274, 275, 136), (136, 275, 276, 144), (144, 276, 277, 152), (152, 277, 278, 160), (160, 278, 279, 168), (168, 279, 280, 176), (176, 280, 281, 184), (184, 281, 282, 192), (192, 282, 283, 200), (200, 283, 284, 208), (208, 284, 285, 216), (216, 285, 286, 224), (224, 286, 287, 232), (232, 287, 257, 241), (241, 257, 288, 249), (249, 288, 258, 0)])
me_sphere_001.polygons.foreach_set('use_smooth', [True] * 288)
me_sphere_001.polygons.foreach_set('material_index', [0, 0, 0, 0, 0, 0, 0, 0, 0, 0, 0, 0, 0, 0, 0, 0, 0, 0, 0, 0, 0, 0, 0, 0, 0, 0, 0, 0, 0, 0, 0, 0, 0, 0, 0, 0, 0, 0, 0, 0, 0, 0, 0, 0, 0, 0, 0, 0, 0, 0, 0, 0, 0, 0, 0, 0, 0, 0, 0, 0, 0, 0, 0, 0, 0, 0, 0, 0, 0, 0, 0, 0, 0, 0, 0, 0, 0, 0, 0, 0, 0, 0, 0, 0, 0, 0, 0, 0, 0, 0, 0, 0, 0, 0, 0, 0, 0, 0, 0, 0, 0, 0, 0, 0, 0, 0, 0, 0, 0, 0, 0, 0, 0, 0, 0, 0, 0, 0, 0, 0, 0, 0, 0, 0, 0, 0, 0, 0, 0, 0, 0, 0, 0, 0, 0, 0, 0, 0, 0, 0, 0, 0, 0, 0, 0, 0, 0, 0, 0, 0, 0, 0, 0, 0, 0, 0, 0, 0, 0, 0, 0, 0, 0, 0, 0, 0, 0, 0, 0, 0, 0, 0, 0, 0, 0, 0, 0, 0, 0, 0, 0, 0, 0, 0, 0, 0, 0, 0, 0, 0, 0, 0, 0, 0, 0, 0, 0, 0, 0, 0, 0, 0, 0, 0, 0, 0, 0, 0, 0, 0, 0, 0, 0, 0, 0, 0, 0, 1, 1, 1, 1, 1, 1, 1, 1, 1, 1, 1, 1, 1, 1, 1, 1, 1, 1, 1, 1, 1, 1, 1, 1, 1, 1, 1, 1, 1, 1, 1, 0, 0, 0, 0, 0, 1, 0, 0, 0, 0, 0, 0, 0, 0, 0, 0, 0, 0, 0, 0, 0, 0, 0, 0, 0, 0, 0, 0, 0, 0, 0, 0, 0, 0, 0, 0, 0, 0, 0, 0])
me_sphere_001.materials.append(mat_white)
me_sphere_001.materials.append(mat_black)
me_sphere_001.use_remesh_preserve_volume = False
me_sphere_001.use_remesh_preserve_attributes = False
me_sphere_001.use_mirror_vertex_groups = False
me_sphere_001.update()
me_plane_002 = bpy.data.meshes.new('Plane.002')
me_plane_002.from_pydata([(-1.0, -1.0, 0.0), (1.0, -1.0, 0.0), (-1.0, 1.0, 0.0), (1.0, 1.0, 0.0)], [], [(0, 1, 3, 2)])
me_plane_002.materials.append(mat_light02)
me_plane_002.use_remesh_preserve_volume = False
me_plane_002.use_remesh_preserve_attributes = False
me_plane_002.use_mirror_vertex_groups = False
me_plane_002.update()
me_plane_001 = bpy.data.meshes.new('Plane.001')
me_plane_001.from_pydata([(-1.0, -1.0, 0.0), (1.0, -1.0, 0.0), (-1.0, 1.0, 0.0), (1.0, 1.0, 0.0)], [], [(0, 1, 3, 2)])
me_plane_001.materials.append(mat_light01)
me_plane_001.use_remesh_preserve_volume = False
me_plane_001.use_remesh_preserve_attributes = False
me_plane_001.use_mirror_vertex_groups = False
me_plane_001.update()
me_plane = bpy.data.meshes.new('Plane')
me_plane.from_pydata([(-1.0, -1.0, 0.0), (1.0, -1.0, 0.0), (-1.0, 1.0, 0.0), (1.0, 1.0, 0.0)], [], [(0, 1, 3, 2)])
me_plane.materials.append(mat_floor)
me_plane.use_remesh_preserve_volume = False
me_plane.use_remesh_preserve_attributes = False
me_plane.use_mirror_vertex_groups = False
me_plane.update()

# ---- curves / text
cu_beziercurve_002 = bpy.data.curves.new('BezierCurve.002', 'CURVE')
cu_beziercurve_002.dimensions = '3D'
_sp = cu_beziercurve_002.splines.new('BEZIER'); _sp.bezier_points.add(5)
_sp.bezier_points.foreach_set('co', [2.568, -2.348, 9.415e-08, 3.706, -2.506, -0.4469, 3.084, -2.195, 0.3009, 5.151, -2.649, -0.2141, 4.378, -2.985, 0.2138, 6.269, -3.539, 1.011e-07])
_sp.bezier_points.foreach_set('handle_left', [1.933, -2.132, 1.139e-07, 3.319, -3.086, -0.4469, 3.21, -1.523, 0.3009, 5.266, -3.339, -0.2141, 4.278, -2.306, 0.2138, 5.496, -3.424, 9.778e-08])
_sp.bezier_points.foreach_set('handle_right', [3.01, -2.499, 8.04e-08, 4.261, -1.674, -0.4469, 2.9, -3.178, 0.3009, 5.119, -2.459, -0.2141, 4.438, -3.391, 0.2138, 6.674, -3.6, 1.028e-07])
for _p, _l, _r in zip(_sp.bezier_points, ['ALIGNED', 'ALIGNED', 'ALIGNED', 'ALIGNED', 'ALIGNED', 'ALIGNED'], ['ALIGNED', 'ALIGNED', 'ALIGNED', 'ALIGNED', 'ALIGNED', 'ALIGNED']): _p.handle_left_type = _l; _p.handle_right_type = _r
_sp.bezier_points.foreach_set('radius', [1.0, 1.0, 1.0, 1.0, 1.0, 0.292])
_sp.order_u = 0
_sp.order_v = 0
cu_beziercurve_002.materials.append(mat_skin_dark)
cu_beziercurve_002.use_path = True
cu_beziercurve_002.use_path_clamp = True
cu_beziercurve_002.bevel_resolution = 8
cu_beziercurve_002.bevel_depth = 0.038
cu_beziercurve_002.fill_mode = 'FULL'

# ---- objects
ob_pig = bpy.data.objects.new('pig', me_sphere)
ob_eyes = bpy.data.objects.new('eyes', me_sphere_001)
ob_plane = bpy.data.objects.new('Plane', me_plane_002)
ob_light = bpy.data.objects.new('light', me_plane_001)
ob_floor = bpy.data.objects.new('floor', me_plane)
ob_tail = bpy.data.objects.new('tail', cu_beziercurve_002)
ob_camera = bpy.data.objects.new('Camera', cam_camera)

# ---- transforms, parenting, visibility, modifiers, constraints
ob_pig.location = (4.503e-07, -0.4275, 0.8677)
ob_pig.rotation_euler = (-1.571, 1.571, 0.0)
ob_pig.scale = (1.0, 1.0, 1.337)
ob_pig.lineart.crease_threshold = 0.0
_m = ob_pig.modifiers.new('Mirror', 'MIRROR')
_m.use_axis = (False, True, False)
_m.use_clip = True
_m = ob_pig.modifiers.new('Subsurf', 'SUBSURF')
_m.uv_smooth = 'PRESERVE_CORNERS'
_m.render_levels = 3
_m.show_only_control_edges = False
ob_eyes.parent = ob_pig
ob_eyes.matrix_parent_inverse = Matrix(((9.1e-07, 0.0, -1.0, 0.8677), (-1.0, -8.782e-07, -9.1e-07, 8.644e-07), (-6.569e-07, 0.748, -5.978e-13, 0.3198), (0.0, 0.0, 0.0, 1.0)))
ob_eyes.location = (-0.6697, -0.8925, 1.301)
ob_eyes.rotation_euler = (1.214, 0.2389, -1.006)
ob_eyes.scale = (0.3547, 0.3547, 0.2829)
ob_eyes.lineart.crease_threshold = 0.0
_m = ob_eyes.modifiers.new('Mirror', 'MIRROR')
_m.use_axis = (False, True, False)
_m.mirror_object = ob_pig
ob_plane.location = (0.02304, -5.211, 0.95)
ob_plane.rotation_euler = (1.571, 0.0, 0.0)
ob_plane.scale = (3.129, 3.129, 3.129)
ob_plane.lineart.crease_threshold = 0.0
ob_light.location = (2.664, 2.08, 3.385)
ob_light.rotation_euler = (0.0, 0.6707, 0.6954)
ob_light.scale = (2.706, 2.706, 2.706)
ob_light.lineart.crease_threshold = 0.0
ob_floor.location = (0.0, 0.0, 0.01712)
ob_floor.scale = (3.928, 3.928, 3.928)
ob_floor.lineart.crease_threshold = 0.0
ob_tail.parent = ob_pig
ob_tail.matrix_parent_inverse = Matrix(((9.1e-07, 0.0, -1.0, 0.8677), (-1.0, -8.782e-07, -9.1e-07, 8.644e-07), (-6.569e-07, 0.748, -5.978e-13, 0.3198), (0.0, 0.0, 0.0, 1.0)))
ob_tail.location = (-1.191e-06, 0.6042, 1.276)
ob_tail.rotation_euler = (1.571, -0.3309, 1.571)
ob_tail.scale = (0.227, 0.227, 0.227)
ob_tail.lineart.crease_threshold = 0.0
ob_camera.location = (4.133, -3.65, 2.806)
ob_camera.rotation_euler = (1.256, 0.01144, 0.8725)
ob_camera.lock_rotations_4d = False
ob_camera.empty_display_type = 'ARROWS'
ob_camera.color = (0.0, 0.0, 0.0, 0.0)
ob_camera.display_type = 'WIRE'
ob_camera.lineart.crease_threshold = 0.0

# ---- collection membership
col_collection_1.objects.link(ob_pig)
col_collection_1.objects.link(ob_eyes)
col_collection_2.objects.link(ob_plane)
col_collection_2.objects.link(ob_light)
col_collection_2.objects.link(ob_floor)
col_collection_2.objects.link(ob_tail)
col_collection_2.objects.link(ob_camera)

# ---- scene / render settings (as saved in the file)
scene.camera = ob_camera
scene.frame_start = 1; scene.frame_end = 250; scene.frame_set(1)
scene.render.engine = 'CYCLES'
scene.render.fps = 25
scene.render.dither_intensity = 0.0
scene.cycles.use_denoising = False
scene.cycles.samples = 200
scene.cycles.sampling_pattern = 'TABULATED_SOBOL'
scene.cycles.light_sampling_threshold = 0.0
scene.cycles.use_adaptive_sampling = False
scene.cycles.use_light_tree = False
scene.cycles.blur_glossy = 0.0
scene.cycles.volume_bounces = 1
scene.cycles.pixel_filter_type = 'GAUSSIAN'
scene.cycles.sample_clamp_indirect = 0.0
scene.view_settings.view_transform = 'Standard'
bpy.context.view_layer.update()
